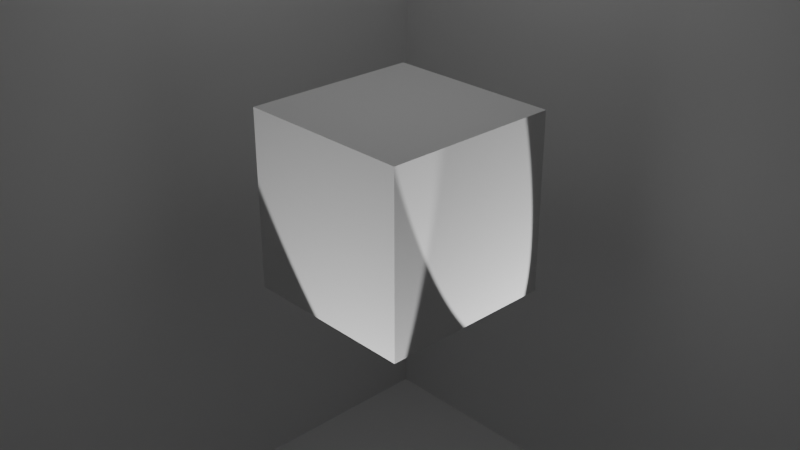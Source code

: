 # Source: cube_dramatisch.blend  (saved by Blender 4.2.66; exported with 4.5.12 LTS)
import bpy
from mathutils import Matrix  # noqa: F401  (used for matrix-valued properties, if any)

bpy.ops.wm.read_factory_settings(use_empty=True)
scene = bpy.context.scene
scene.name = 'Scene'

# ---- collections
col_collection = bpy.data.collections.new('Collection'); scene.collection.children.link(col_collection)

# ---- materials (node trees are filled in below, after node groups)
mat_material = bpy.data.materials.new('Material')
mat_material.alpha_threshold = 0.0
mat_material.roughness = 0.5
mat_material.line_color = (0.0, 0.0, 0.0, 1.0)

# ---- material node trees
mat_material.use_nodes = True; mat_material.node_tree.nodes.clear()
_N = mat_material.node_tree.nodes; _L = mat_material.node_tree.links
n0 = _N.new('ShaderNodeOutputMaterial'); n0.name = 'Material Output'; n0.location = (300, 300)
n1 = _N.new('ShaderNodeBsdfPrincipled'); n1.name = 'Principled BSDF'; n1.location = (10, 300)
n1.inputs[3].default_value = 1.45
_L.new(n1.outputs[0], n0.inputs[0])
n0.is_active_output = True

# ---- world
world_world = bpy.data.worlds.new('World'); scene.world = world_world
world_world.use_nodes = True; world_world.node_tree.nodes.clear()
_N = world_world.node_tree.nodes; _L = world_world.node_tree.links
n0 = _N.new('ShaderNodeOutputWorld'); n0.name = 'World Output'; n0.location = (300, 300)
n1 = _N.new('ShaderNodeBackground'); n1.name = 'Background'; n1.location = (10, 300)
n1.inputs[0].default_value = (0.05088, 0.05088, 0.05088, 1.0)
_L.new(n1.outputs[0], n0.inputs[0])
n0.is_active_output = True
world_world.color = (0.05088, 0.05088, 0.05088)
world_world.sun_shadow_jitter_overblur = 0.0

# ---- cameras
cam_camera = bpy.data.cameras.new('Camera')
cam_camera.clip_end = 100.0
cam_camera.ortho_scale = 7.314

# ---- lights
light_spot = bpy.data.lights.new('Spot', 'SPOT')
light_spot.energy = 1758.0
light_spot.spot_size = 0.4371
light_spot_001 = bpy.data.lights.new('Spot.001', 'SPOT')
light_spot_001.energy = 1872.0
light_spot_001.spot_size = 0.3169
light_area = bpy.data.lights.new('Area', 'AREA')
light_area.energy = 13.9
light_area.size = 1.0
light_area.size_y = 1.0
light_area_001 = bpy.data.lights.new('Area.001', 'AREA')
light_area_001.size = 1.0
light_area_001.size_y = 1.0

# ---- meshes
me_cube = bpy.data.meshes.new('Cube')
me_cube.from_pydata([(1.0, 1.0, 1.0), (1.0, 1.0, -1.0), (1.0, -1.0, 1.0), (1.0, -1.0, -1.0), (-1.0, 1.0, 1.0), (-1.0, 1.0, -1.0), (-1.0, -1.0, 1.0), (-1.0, -1.0, -1.0)], [], [(0, 4, 6, 2), (3, 2, 6, 7), (7, 6, 4, 5), (5, 1, 3, 7), (1, 0, 2, 3), (5, 4, 0, 1)])
_uv = me_cube.uv_layers.new(name='UVMap')
_uv.uv.foreach_set('vector', [0.625, 0.5, 0.875, 0.5, 0.875, 0.75, 0.625, 0.75, 0.375, 0.75, 0.625, 0.75, 0.625, 1.0, 0.375, 1.0, 0.375, 0.0, 0.625, 0.0, 0.625, 0.25, 0.375, 0.25, 0.125, 0.5, 0.375, 0.5, 0.375, 0.75, 0.125, 0.75, 0.375, 0.5, 0.625, 0.5, 0.625, 0.75, 0.375, 0.75, 0.375, 0.25, 0.625, 0.25, 0.625, 0.5, 0.375, 0.5])
me_cube.materials.append(mat_material)
me_cube.use_mirror_vertex_groups = False
me_cube.update()
me_plane = bpy.data.meshes.new('Plane')
me_plane.from_pydata([(-1.0, -0.4864, 0.6099), (0.5147, -0.4864, 0.6099), (-1.0, 1.0, 0.6099), (0.5147, 1.0, 0.6099), (-1.0, -0.4864, -1.802), (0.5147, -0.4864, -1.802), (0.5147, 1.0, -1.802)], [], [(0, 1, 3, 2), (3, 1, 5, 6), (1, 0, 4, 5)])
_uv = me_plane.uv_layers.new(name='UVMap')
_uv.uv.foreach_set('vector', [0.0, 0.0, 1.0, 0.0, 1.0, 1.0, 0.0, 1.0, 1.0, 1.0, 1.0, 0.0, 1.0, 0.0, 1.0, 1.0, 1.0, 0.0, 0.0, 0.0, 0.0, 0.0, 1.0, 0.0])
me_plane.update()

# ---- objects
ob_cube = bpy.data.objects.new('Cube', me_cube)
ob_camera = bpy.data.objects.new('Camera', cam_camera)
ob_plane = bpy.data.objects.new('Plane', me_plane)
ob_spot = bpy.data.objects.new('Spot', light_spot)
ob_spot_001 = bpy.data.objects.new('Spot.001', light_spot_001)
ob_area = bpy.data.objects.new('Area', light_area)
ob_area_001 = bpy.data.objects.new('Area.001', light_area_001)

# ---- transforms, parenting, visibility, modifiers, constraints
ob_cube.location = (0.0, 0.0, 1.014)
ob_cube.lock_rotations_4d = False
ob_cube.empty_display_type = 'ARROWS'
ob_cube.lineart.crease_threshold = 0.0
ob_camera.location = (7.359, -6.926, 5.786)
ob_camera.rotation_euler = (1.109, 0.0, 0.8149)
ob_camera.lock_rotations_4d = False
ob_camera.empty_display_type = 'ARROWS'
ob_camera.color = (0.0, 0.0, 0.0, 0.0)
ob_camera.display_type = 'WIRE'
ob_camera.lineart.crease_threshold = 0.0
ob_plane.location = (0.3682, -0.2179, -0.09943)
ob_plane.scale = (-5.801, -5.801, -5.801)
ob_spot.location = (1.788, -2.484, -3.301)
ob_spot.rotation_euler = (2.833, -0.2939, 0.1592)
ob_spot.scale = (0.3339, 0.3339, 0.3339)
ob_spot_001.location = (2.627, 1.421, -3.237)
ob_spot_001.rotation_euler = (2.712, 0.1162, 2.493)
ob_spot_001.scale = (0.6973, 0.6973, 0.6973)
ob_area.location = (0.0, 0.0, 4.614)
ob_area.scale = (5.173, 5.173, 5.173)
ob_area_001.location = (0.0, 0.0, 5.023)
ob_area_001.scale = (4.252, 4.252, 4.252)

# ---- collection membership
col_collection.objects.link(ob_cube)
col_collection.objects.link(ob_camera)
col_collection.objects.link(ob_plane)
col_collection.objects.link(ob_spot)
col_collection.objects.link(ob_spot_001)
col_collection.objects.link(ob_area)
col_collection.objects.link(ob_area_001)

# ---- scene / render settings (as saved in the file)
scene.camera = ob_camera
scene.frame_start = 1; scene.frame_end = 250; scene.frame_set(1)
scene.render.engine = 'BLENDER_EEVEE_NEXT'
bpy.context.view_layer.update()
